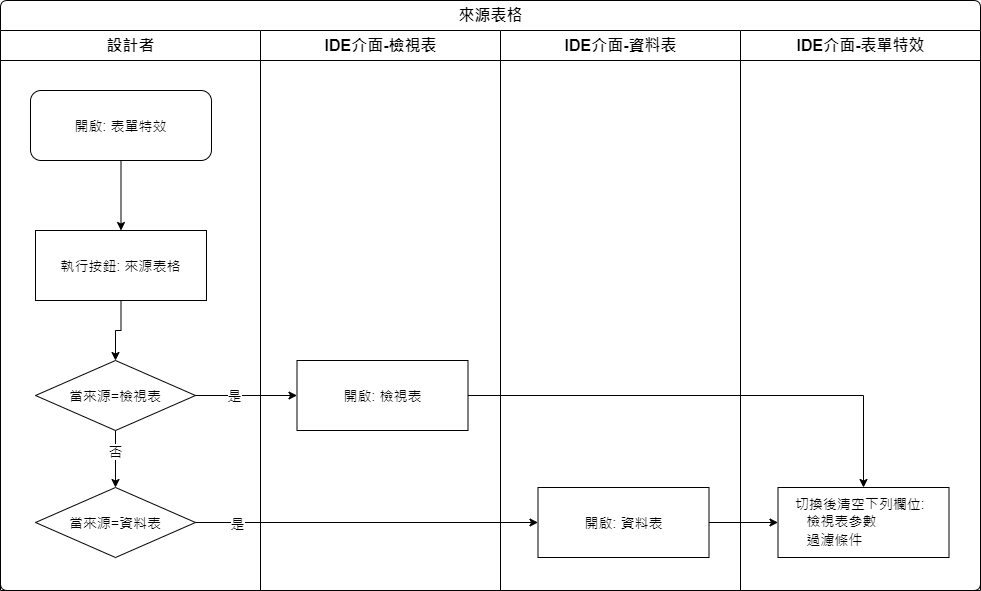

The diagram above was exported from draw.io. Its source (the exported page's mxGraphModel, read from the mxfile embedded in the PNG):
<mxGraphModel dx="1024" dy="616" grid="1" gridSize="10" guides="1" tooltips="1" connect="1" arrows="1" fold="1" page="1" pageScale="1" pageWidth="827" pageHeight="1169" math="0" shadow="0">
  <root>
    <mxCell id="1KPBI4Nb_EFl1ts7qX4z-0" />
    <mxCell id="1KPBI4Nb_EFl1ts7qX4z-1" parent="1KPBI4Nb_EFl1ts7qX4z-0" />
    <mxCell id="ZKc_O2ZaOq9rGhNpbfw0-0" value="來源表格" style="swimlane;html=1;childLayout=stackLayout;resizeParent=1;resizeParentMax=0;strokeWidth=1;fontSize=16;rounded=1;arcSize=8;startSize=30;labelBackgroundColor=none;align=center;" vertex="1" parent="1KPBI4Nb_EFl1ts7qX4z-1">
      <mxGeometry x="50" y="40" width="980" height="590" as="geometry" />
    </mxCell>
    <mxCell id="ZKc_O2ZaOq9rGhNpbfw0-1" value="設計者" style="swimlane;html=1;startSize=30;fontSize=16;strokeWidth=1;" vertex="1" parent="ZKc_O2ZaOq9rGhNpbfw0-0">
      <mxGeometry y="30" width="260" height="560" as="geometry" />
    </mxCell>
    <mxCell id="ZKc_O2ZaOq9rGhNpbfw0-2" style="edgeStyle=orthogonalEdgeStyle;rounded=0;orthogonalLoop=1;jettySize=auto;html=1;fontSize=14;" edge="1" parent="ZKc_O2ZaOq9rGhNpbfw0-1" source="ZKc_O2ZaOq9rGhNpbfw0-3" target="ZKc_O2ZaOq9rGhNpbfw0-5">
      <mxGeometry relative="1" as="geometry" />
    </mxCell>
    <mxCell id="ZKc_O2ZaOq9rGhNpbfw0-3" value="開啟: 表單特效" style="rounded=1;whiteSpace=wrap;html=1;strokeWidth=1;fontSize=14;" vertex="1" parent="ZKc_O2ZaOq9rGhNpbfw0-1">
      <mxGeometry x="30" y="60" width="181" height="70" as="geometry" />
    </mxCell>
    <mxCell id="ZKc_O2ZaOq9rGhNpbfw0-4" style="edgeStyle=orthogonalEdgeStyle;rounded=0;orthogonalLoop=1;jettySize=auto;html=1;" edge="1" parent="ZKc_O2ZaOq9rGhNpbfw0-1" source="ZKc_O2ZaOq9rGhNpbfw0-5" target="ZKc_O2ZaOq9rGhNpbfw0-8">
      <mxGeometry relative="1" as="geometry" />
    </mxCell>
    <mxCell id="ZKc_O2ZaOq9rGhNpbfw0-5" value="執行按鈕: 來源表格" style="rounded=0;whiteSpace=wrap;html=1;strokeWidth=1;fontSize=14;" vertex="1" parent="ZKc_O2ZaOq9rGhNpbfw0-1">
      <mxGeometry x="35" y="200" width="171" height="70" as="geometry" />
    </mxCell>
    <mxCell id="ZKc_O2ZaOq9rGhNpbfw0-6" style="edgeStyle=orthogonalEdgeStyle;rounded=0;orthogonalLoop=1;jettySize=auto;html=1;" edge="1" parent="ZKc_O2ZaOq9rGhNpbfw0-1" source="ZKc_O2ZaOq9rGhNpbfw0-8" target="ZKc_O2ZaOq9rGhNpbfw0-9">
      <mxGeometry relative="1" as="geometry" />
    </mxCell>
    <mxCell id="ZKc_O2ZaOq9rGhNpbfw0-7" value="&lt;font style=&quot;font-size: 14px&quot;&gt;否&lt;/font&gt;" style="edgeLabel;html=1;align=center;verticalAlign=middle;resizable=0;points=[];" vertex="1" connectable="0" parent="ZKc_O2ZaOq9rGhNpbfw0-6">
      <mxGeometry x="-0.2933" y="-1" relative="1" as="geometry">
        <mxPoint as="offset" />
      </mxGeometry>
    </mxCell>
    <mxCell id="ZKc_O2ZaOq9rGhNpbfw0-8" value="當來源=檢視表" style="rhombus;whiteSpace=wrap;html=1;fontSize=14;" vertex="1" parent="ZKc_O2ZaOq9rGhNpbfw0-1">
      <mxGeometry x="35" y="330" width="160" height="70" as="geometry" />
    </mxCell>
    <mxCell id="ZKc_O2ZaOq9rGhNpbfw0-9" value="當來源=資料表" style="rhombus;whiteSpace=wrap;html=1;fontSize=14;" vertex="1" parent="ZKc_O2ZaOq9rGhNpbfw0-1">
      <mxGeometry x="35" y="457" width="160" height="70" as="geometry" />
    </mxCell>
    <mxCell id="ZKc_O2ZaOq9rGhNpbfw0-10" value="IDE介面-檢視表" style="swimlane;html=1;startSize=30;fontSize=16;strokeWidth=1;" vertex="1" parent="ZKc_O2ZaOq9rGhNpbfw0-0">
      <mxGeometry x="260" y="30" width="240" height="560" as="geometry" />
    </mxCell>
    <mxCell id="ZKc_O2ZaOq9rGhNpbfw0-11" value="開啟: 檢視表" style="rounded=0;whiteSpace=wrap;html=1;strokeWidth=1;fontSize=14;" vertex="1" parent="ZKc_O2ZaOq9rGhNpbfw0-10">
      <mxGeometry x="36.5" y="330" width="171" height="70" as="geometry" />
    </mxCell>
    <mxCell id="ZKc_O2ZaOq9rGhNpbfw0-12" style="edgeStyle=orthogonalEdgeStyle;rounded=0;orthogonalLoop=1;jettySize=auto;html=1;" edge="1" parent="ZKc_O2ZaOq9rGhNpbfw0-0" source="ZKc_O2ZaOq9rGhNpbfw0-8" target="ZKc_O2ZaOq9rGhNpbfw0-11">
      <mxGeometry relative="1" as="geometry" />
    </mxCell>
    <mxCell id="ZKc_O2ZaOq9rGhNpbfw0-13" value="是" style="edgeLabel;html=1;align=center;verticalAlign=middle;resizable=0;points=[];fontSize=14;" vertex="1" connectable="0" parent="ZKc_O2ZaOq9rGhNpbfw0-12">
      <mxGeometry x="-0.2584" y="1" relative="1" as="geometry">
        <mxPoint as="offset" />
      </mxGeometry>
    </mxCell>
    <mxCell id="ZKc_O2ZaOq9rGhNpbfw0-14" style="edgeStyle=orthogonalEdgeStyle;rounded=0;orthogonalLoop=1;jettySize=auto;html=1;" edge="1" parent="ZKc_O2ZaOq9rGhNpbfw0-0" source="ZKc_O2ZaOq9rGhNpbfw0-9" target="ZKc_O2ZaOq9rGhNpbfw0-17">
      <mxGeometry relative="1" as="geometry" />
    </mxCell>
    <mxCell id="ZKc_O2ZaOq9rGhNpbfw0-15" value="是" style="edgeLabel;html=1;align=center;verticalAlign=middle;resizable=0;points=[];fontSize=14;" vertex="1" connectable="0" parent="ZKc_O2ZaOq9rGhNpbfw0-14">
      <mxGeometry x="-0.7586" relative="1" as="geometry">
        <mxPoint as="offset" />
      </mxGeometry>
    </mxCell>
    <mxCell id="ZKc_O2ZaOq9rGhNpbfw0-16" value="IDE介面-資料表" style="swimlane;html=1;startSize=30;fontSize=16;strokeWidth=1;" vertex="1" parent="ZKc_O2ZaOq9rGhNpbfw0-0">
      <mxGeometry x="500" y="30" width="240" height="560" as="geometry" />
    </mxCell>
    <mxCell id="ZKc_O2ZaOq9rGhNpbfw0-17" value="開啟: 資料表" style="rounded=0;whiteSpace=wrap;html=1;strokeWidth=1;fontSize=14;" vertex="1" parent="ZKc_O2ZaOq9rGhNpbfw0-16">
      <mxGeometry x="37.5" y="457" width="171" height="70" as="geometry" />
    </mxCell>
    <mxCell id="ZKc_O2ZaOq9rGhNpbfw0-18" value="IDE介面-表單特效" style="swimlane;html=1;startSize=30;fontSize=16;strokeWidth=1;" vertex="1" parent="ZKc_O2ZaOq9rGhNpbfw0-0">
      <mxGeometry x="740" y="30" width="240" height="560" as="geometry" />
    </mxCell>
    <mxCell id="ZKc_O2ZaOq9rGhNpbfw0-19" value="&lt;span style=&quot;text-align: left&quot;&gt;切換後清空下列欄位:&lt;/span&gt;&lt;span style=&quot;text-align: left&quot;&gt;&amp;nbsp;&amp;nbsp;&lt;/span&gt;&lt;br style=&quot;text-align: left&quot;&gt;&lt;div style=&quot;text-align: left ; line-height: 19px&quot;&gt;&amp;nbsp; &amp;nbsp;檢視表參數&lt;/div&gt;&lt;div style=&quot;text-align: left ; line-height: 19px&quot;&gt;&amp;nbsp; &amp;nbsp;過濾條件&lt;/div&gt;" style="rounded=0;whiteSpace=wrap;html=1;strokeWidth=1;fontSize=14;" vertex="1" parent="ZKc_O2ZaOq9rGhNpbfw0-18">
      <mxGeometry x="37.5" y="457" width="171" height="70" as="geometry" />
    </mxCell>
    <mxCell id="ZKc_O2ZaOq9rGhNpbfw0-20" style="edgeStyle=orthogonalEdgeStyle;rounded=0;orthogonalLoop=1;jettySize=auto;html=1;entryX=0.5;entryY=0;entryDx=0;entryDy=0;" edge="1" parent="ZKc_O2ZaOq9rGhNpbfw0-0" source="ZKc_O2ZaOq9rGhNpbfw0-11" target="ZKc_O2ZaOq9rGhNpbfw0-19">
      <mxGeometry relative="1" as="geometry" />
    </mxCell>
    <mxCell id="ZKc_O2ZaOq9rGhNpbfw0-21" style="edgeStyle=orthogonalEdgeStyle;rounded=0;orthogonalLoop=1;jettySize=auto;html=1;entryX=0;entryY=0.5;entryDx=0;entryDy=0;" edge="1" parent="ZKc_O2ZaOq9rGhNpbfw0-0" source="ZKc_O2ZaOq9rGhNpbfw0-17" target="ZKc_O2ZaOq9rGhNpbfw0-19">
      <mxGeometry relative="1" as="geometry" />
    </mxCell>
  </root>
</mxGraphModel>